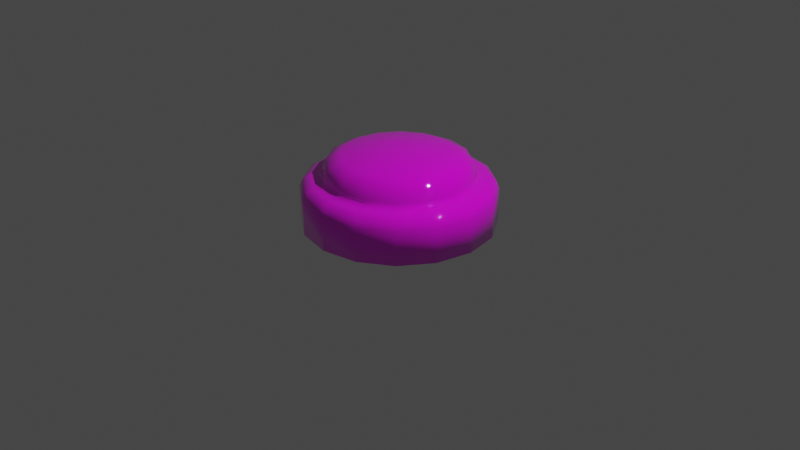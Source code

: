 # Source: TowerBuildBase.blend  (saved by Blender 2.83.19; exported with 4.5.12 LTS)
import bpy
from mathutils import Matrix  # noqa: F401  (used for matrix-valued properties, if any)

bpy.ops.wm.read_factory_settings(use_empty=True)
scene = bpy.context.scene
scene.name = 'Scene'

# ---- collections
col_collection = bpy.data.collections.new('Collection'); scene.collection.children.link(col_collection)

# ---- images (referenced by path relative to the original .blend; pixels are not part of the script)
import os
ASSET_DIR = os.environ.get("B2B_ASSET_DIR", "")  # directory of the original .blend (textures are referenced by path, not embedded)
HERE = os.path.dirname(os.path.abspath(__file__))  # packed textures are extracted next to this script under _unpacked/

def load_image(name, relpath, width, height, colorspace="sRGB"):
    """Load a texture the original file referenced (path relative to the .blend, or extracted next to this script)."""
    p = next((c for c in (os.path.join(HERE, relpath), os.path.join(ASSET_DIR, relpath)) if relpath and os.path.exists(c)), "")
    if p:
        img = bpy.data.images.load(p, check_existing=True)
        img.name = name
    else:  # same state as the original file: an image datablock whose file is absent (Cycles renders it pink)
        img = bpy.data.images.new(name, width, height)
        img.source = "FILE"
        img.filepath = "//" + (relpath or name)
    img.colorspace_settings.name = colorspace
    return img
img_colortexture_png = load_image('colorTexture.png', 'colorTexture.png', 1024, 1024, 'sRGB')

# ---- materials (node trees are filled in below, after node groups)
mat_x = bpy.data.materials.new('材质')
mat_x.use_transparent_shadow = False

# ---- material node trees
mat_x.use_nodes = True; mat_x.node_tree.nodes.clear()
_N = mat_x.node_tree.nodes; _L = mat_x.node_tree.links
n0 = _N.new('ShaderNodeBsdfPrincipled'); n0.name = 'Principled BSDF'; n0.location = (10, 300)
n0.distribution = 'GGX'
n0.subsurface_method = 'BURLEY'
n0.inputs[2].default_value = 0.01688
n0.inputs[3].default_value = 1.45
n0.inputs[13].default_value = 1.0
n0.inputs[27].default_value = (0.0, 0.0, 0.0, 1.0)
n0.inputs[28].default_value = 1.0
n1 = _N.new('ShaderNodeOutputMaterial'); n1.name = 'Material Output'; n1.location = (300, 300)
n2 = _N.new('ShaderNodeTexImage'); n2.name = '图像纹理'; n2.location = (-346, 197)
n2.image = img_colortexture_png
_L.new(n0.outputs[0], n1.inputs[0])
_L.new(n2.outputs[0], n0.inputs[0])
n1.is_active_output = True

# ---- world
world_world = bpy.data.worlds.new('World'); scene.world = world_world
world_world.use_nodes = True; world_world.node_tree.nodes.clear()
_N = world_world.node_tree.nodes; _L = world_world.node_tree.links
n0 = _N.new('ShaderNodeOutputWorld'); n0.name = 'World Output'; n0.location = (300, 300)
n1 = _N.new('ShaderNodeBackground'); n1.name = 'Background'; n1.location = (10, 300)
n1.inputs[0].default_value = (0.05088, 0.05088, 0.05088, 1.0)
_L.new(n1.outputs[0], n0.inputs[0])
n0.is_active_output = True
world_world.color = (0.05088, 0.05088, 0.05088)
world_world.use_sun_shadow = False
world_world.sun_shadow_jitter_overblur = 0.0

# ---- cameras
cam_camera = bpy.data.cameras.new('Camera')
cam_camera.clip_end = 100.0
cam_camera.ortho_scale = 7.314

# ---- lights
light_light = bpy.data.lights.new('Light', 'POINT')
light_light.transmission_factor = 0.0
light_light.energy = 1000.0
light_light.shadow_soft_size = 0.1
light_light.shadow_maximum_resolution = 0.006
light_light.use_absolute_resolution = True

# ---- meshes
me_x = bpy.data.meshes.new('柱体')
me_x.from_pydata([(0.0, 1.0, -0.004449), (0.3827, 0.9239, -0.004449), (0.7071, 0.7071, -0.004449), (0.9239, 0.3827, -0.004449), (1.0, -4.371e-08, -0.004449), (0.9239, -0.3827, -0.004449), (0.7071, -0.7071, -0.004449), (0.3827, -0.9239, -0.004449), (1.51e-07, -1.0, -0.004449), (-0.3827, -0.9239, -0.004449), (-0.7071, -0.7071, -0.004449), (-0.9239, -0.3827, -0.004449), (-1.0, 1.192e-08, -0.004449), (-0.9239, 0.3827, -0.004449), (-0.7071, 0.7071, -0.004449), (-0.3827, 0.9239, -0.004449), (0.2256, 0.5447, 0.7152), (0.2956, 0.7135, 0.536), (0.2751, 0.6641, 0.6627), (8.481e-09, 0.7723, 0.536), (-4.843e-08, 0.5896, 0.7152), (-8.382e-09, 0.7188, 0.6627), (0.4169, 0.4169, 0.7152), (0.5461, 0.5461, 0.536), (0.5083, 0.5083, 0.6627), (0.5447, 0.2256, 0.7152), (0.7135, 0.2956, 0.536), (0.6641, 0.2751, 0.6627), (0.5896, -2.98e-08, 0.7152), (0.7723, -3.122e-08, 0.536), (0.7188, -3.073e-08, 0.6627), (0.5447, -0.2256, 0.7152), (0.7135, -0.2956, 0.536), (0.6641, -0.2751, 0.6627), (0.4169, -0.4169, 0.7152), (0.5461, -0.5461, 0.536), (0.5083, -0.5083, 0.6627), (0.2256, -0.5447, 0.7152), (0.2956, -0.7135, 0.536), (0.2751, -0.6641, 0.6627), (9.686e-08, -0.5896, 0.7152), (1.251e-07, -0.7723, 0.536), (1.171e-07, -0.7188, 0.6627), (-0.2256, -0.5447, 0.7152), (-0.2956, -0.7135, 0.536), (-0.2751, -0.6641, 0.6627), (-0.4169, -0.4169, 0.7152), (-0.5461, -0.5461, 0.536), (-0.5083, -0.5083, 0.6627), (-0.5447, -0.2256, 0.7152), (-0.7135, -0.2956, 0.536), (-0.6641, -0.2751, 0.6627), (-0.5896, -2.235e-08, 0.7152), (-0.7723, 1.175e-08, 0.536), (-0.7188, 1.863e-09, 0.6627), (-0.5447, 0.2256, 0.7152), (-0.7135, 0.2956, 0.536), (-0.6641, 0.2751, 0.6627), (-0.4169, 0.4169, 0.7152), (-0.5461, 0.5461, 0.536), (-0.5083, 0.5083, 0.6627), (-0.2256, 0.5447, 0.7152), (-0.2956, 0.7135, 0.536), (-0.2751, 0.6641, 0.6627), (0.0, 1.0, 0.3514), (4.522e-09, 0.8786, 0.4704), (1.397e-09, 0.9644, 0.4356), (0.3362, 0.8117, 0.4704), (0.3827, 0.9239, 0.3514), (0.3691, 0.891, 0.4356), (0.6213, 0.6213, 0.4704), (0.7071, 0.7071, 0.3514), (0.682, 0.682, 0.4356), (0.8117, 0.3362, 0.4704), (0.9239, 0.3827, 0.3514), (0.891, 0.3691, 0.4356), (0.8786, -3.705e-08, 0.4704), (1.0, -4.371e-08, 0.3514), (0.9644, -4.191e-08, 0.4356), (0.8117, -0.3362, 0.4704), (0.9239, -0.3827, 0.3514), (0.891, -0.3691, 0.4356), (0.6213, -0.6213, 0.4704), (0.7071, -0.7071, 0.3514), (0.682, -0.682, 0.4356), (0.3362, -0.8117, 0.4704), (0.3827, -0.9239, 0.3514), (0.3691, -0.891, 0.4356), (1.372e-07, -0.8786, 0.4704), (1.51e-07, -1.0, 0.3514), (1.469e-07, -0.9644, 0.4356), (-0.3362, -0.8117, 0.4704), (-0.3827, -0.9239, 0.3514), (-0.3691, -0.891, 0.4356), (-0.6213, -0.6213, 0.4704), (-0.7071, -0.7071, 0.3514), (-0.682, -0.682, 0.4356), (-0.8117, -0.3362, 0.4704), (-0.9239, -0.3827, 0.3514), (-0.891, -0.3691, 0.4356), (-0.8786, 1.183e-08, 0.4704), (-1.0, 1.192e-08, 0.3514), (-0.9644, 1.187e-08, 0.4356), (-0.8117, 0.3362, 0.4704), (-0.9239, 0.3827, 0.3514), (-0.891, 0.3691, 0.4356), (-0.6213, 0.6213, 0.4704), (-0.7071, 0.7071, 0.3514), (-0.682, 0.682, 0.4356), (-0.3362, 0.8117, 0.4704), (-0.3827, 0.9239, 0.3514), (-0.3691, 0.891, 0.4356), (0.2956, 0.7135, 0.5101), (0.311, 0.7509, 0.4704), (6.974e-09, 0.8128, 0.4704), (8.481e-09, 0.7723, 0.5101), (0.5461, 0.5461, 0.5101), (0.5747, 0.5747, 0.4704), (0.7135, 0.2956, 0.5101), (0.7509, 0.311, 0.4704), (0.7723, -3.122e-08, 0.5101), (0.8128, -3.344e-08, 0.4704), (0.7135, -0.2956, 0.5101), (0.7509, -0.311, 0.4704), (0.5461, -0.5461, 0.5101), (0.5747, -0.5747, 0.4704), (0.2956, -0.7135, 0.5101), (0.311, -0.7509, 0.4704), (1.251e-07, -0.7723, 0.5101), (1.297e-07, -0.8128, 0.4704), (-0.2956, -0.7135, 0.5101), (-0.311, -0.7509, 0.4704), (-0.5461, -0.5461, 0.5101), (-0.5747, -0.5747, 0.4704), (-0.7135, -0.2956, 0.5101), (-0.7509, -0.311, 0.4704), (-0.7723, 1.175e-08, 0.5101), (-0.8128, 1.178e-08, 0.4704), (-0.7135, 0.2956, 0.5101), (-0.7509, 0.311, 0.4704), (-0.5461, 0.5461, 0.5101), (-0.5747, 0.5747, 0.4704), (-0.2956, 0.7135, 0.5101), (-0.311, 0.7509, 0.4704), (2.816e-08, 0.1933, 0.7579), (0.07398, 0.1786, 0.7579), (0.1367, 0.1367, 0.7579), (0.1786, 0.07398, 0.7579), (0.1933, 2.015e-10, 0.7579), (0.1786, -0.07398, 0.7579), (0.1367, -0.1367, 0.7579), (0.07398, -0.1786, 0.7579), (7.58e-08, -0.1933, 0.7579), (-0.07398, -0.1786, 0.7579), (-0.1367, -0.1367, 0.7579), (-0.1786, -0.07398, 0.7579), (-0.1933, 2.644e-09, 0.7579), (-0.1786, 0.07398, 0.7579), (-0.1367, 0.1367, 0.7579), (-0.07398, 0.1786, 0.7579)], [], [(15, 110, 64, 0), (116, 112, 17, 23), (120, 118, 26, 29), (122, 120, 29, 32), (124, 122, 32, 35), (126, 124, 35, 38), (128, 126, 38, 41), (130, 128, 41, 44), (132, 130, 44, 47), (134, 132, 47, 50), (136, 134, 50, 53), (138, 136, 53, 56), (140, 138, 56, 59), (142, 140, 59, 62), (5, 80, 83, 6), (118, 116, 23, 26), (0, 1, 2, 3, 4, 5, 6, 7, 8, 9, 10, 11, 12, 13, 14, 15), (79, 76, 121, 123), (10, 95, 98, 11), (3, 74, 77, 4), (8, 89, 92, 9), (0, 64, 68, 1), (13, 104, 107, 14), (6, 83, 86, 7), (11, 98, 101, 12), (1, 68, 71, 2), (4, 77, 80, 5), (9, 92, 95, 10), (14, 107, 110, 15), (2, 71, 74, 3), (7, 86, 89, 8), (12, 101, 104, 13), (115, 142, 62, 19), (103, 100, 137, 139), (82, 79, 123, 125), (106, 103, 139, 141), (85, 82, 125, 127), (109, 106, 141, 143), (88, 85, 127, 129), (91, 88, 129, 131), (16, 20, 144, 145), (73, 70, 117, 119), (94, 91, 131, 133), (65, 109, 143, 114), (97, 94, 133, 135), (76, 73, 119, 121), (100, 97, 135, 137), (17, 19, 21, 18), (18, 21, 20, 16), (23, 17, 18, 24), (24, 18, 16, 22), (26, 23, 24, 27), (27, 24, 22, 25), (29, 26, 27, 30), (30, 27, 25, 28), (32, 29, 30, 33), (33, 30, 28, 31), (35, 32, 33, 36), (36, 33, 31, 34), (38, 35, 36, 39), (39, 36, 34, 37), (41, 38, 39, 42), (42, 39, 37, 40), (44, 41, 42, 45), (45, 42, 40, 43), (47, 44, 45, 48), (48, 45, 43, 46), (50, 47, 48, 51), (51, 48, 46, 49), (53, 50, 51, 54), (54, 51, 49, 52), (56, 53, 54, 57), (57, 54, 52, 55), (59, 56, 57, 60), (60, 57, 55, 58), (62, 59, 60, 63), (63, 60, 58, 61), (19, 62, 63, 21), (21, 63, 61, 20), (70, 67, 113, 117), (68, 64, 66, 69), (69, 66, 65, 67), (71, 68, 69, 72), (72, 69, 67, 70), (74, 71, 72, 75), (75, 72, 70, 73), (77, 74, 75, 78), (78, 75, 73, 76), (80, 77, 78, 81), (81, 78, 76, 79), (83, 80, 81, 84), (84, 81, 79, 82), (86, 83, 84, 87), (87, 84, 82, 85), (89, 86, 87, 90), (90, 87, 85, 88), (92, 89, 90, 93), (93, 90, 88, 91), (95, 92, 93, 96), (96, 93, 91, 94), (98, 95, 96, 99), (99, 96, 94, 97), (101, 98, 99, 102), (102, 99, 97, 100), (104, 101, 102, 105), (105, 102, 100, 103), (107, 104, 105, 108), (108, 105, 103, 106), (110, 107, 108, 111), (111, 108, 106, 109), (64, 110, 111, 66), (66, 111, 109, 65), (112, 115, 19, 17), (113, 114, 115, 112), (117, 113, 112, 116), (119, 117, 116, 118), (121, 119, 118, 120), (123, 121, 120, 122), (125, 123, 122, 124), (127, 125, 124, 126), (129, 127, 126, 128), (131, 129, 128, 130), (133, 131, 130, 132), (135, 133, 132, 134), (137, 135, 134, 136), (139, 137, 136, 138), (141, 139, 138, 140), (143, 141, 140, 142), (114, 143, 142, 115), (67, 65, 114, 113), (145, 144, 159, 158, 157, 156, 155, 154, 153, 152, 151, 150, 149, 148, 147, 146), (28, 25, 147, 148), (37, 34, 150, 151), (46, 43, 153, 154), (55, 52, 156, 157), (25, 22, 146, 147), (34, 31, 149, 150), (43, 40, 152, 153), (52, 49, 155, 156), (61, 58, 158, 159), (22, 16, 145, 146), (31, 28, 148, 149), (40, 37, 151, 152), (49, 46, 154, 155), (58, 55, 157, 158), (20, 61, 159, 144)])
me_x.polygons.foreach_set('use_smooth', [True] * 146)
_uv = me_x.uv_layers.new(name='UV 贴图')
_uv.uv.foreach_set('vector', [0.2302, 0.9461, 0.2302, 0.962, 0.2275, 0.962, 0.2275, 0.9461, 0.5732, 0.7729, 0.5759, 0.7729, 0.5759, 0.7729, 0.5732, 0.7729, 0.5679, 0.7729, 0.5706, 0.7729, 0.5706, 0.7729, 0.5679, 0.7729, 0.5653, 0.7729, 0.5679, 0.7729, 0.5679, 0.7729, 0.5653, 0.7729, 0.5626, 0.7729, 0.5653, 0.7729, 0.5653, 0.7729, 0.5626, 0.7729, 0.56, 0.7729, 0.5626, 0.7729, 0.5626, 0.7729, 0.56, 0.7729, 0.5573, 0.7729, 0.56, 0.7729, 0.56, 0.7729, 0.5573, 0.7729, 0.5547, 0.7729, 0.5573, 0.7729, 0.5573, 0.7729, 0.5547, 0.7729, 0.552, 0.7729, 0.5547, 0.7729, 0.5547, 0.7729, 0.552, 0.7729, 0.5494, 0.7729, 0.552, 0.7729, 0.552, 0.7729, 0.5494, 0.7729, 0.5467, 0.7729, 0.5494, 0.7729, 0.5494, 0.7729, 0.5467, 0.7729, 0.5441, 0.7729, 0.5467, 0.7729, 0.5467, 0.7729, 0.5441, 0.7729, 0.5414, 0.7729, 0.5441, 0.7729, 0.5441, 0.7729, 0.5414, 0.7729, 0.5388, 0.7729, 0.5414, 0.7729, 0.5414, 0.7729, 0.5388, 0.7729, 0.2567, 0.9461, 0.2567, 0.962, 0.2541, 0.962, 0.2541, 0.9461, 0.5706, 0.7729, 0.5732, 0.7729, 0.5732, 0.7729, 0.5706, 0.7729, 0.2594, 0.9457, 0.2633, 0.9449, 0.2666, 0.9427, 0.2688, 0.9394, 0.2696, 0.9355, 0.2688, 0.9316, 0.2666, 0.9283, 0.2633, 0.9261, 0.2594, 0.9253, 0.2555, 0.9261, 0.2522, 0.9283, 0.25, 0.9316, 0.2492, 0.9355, 0.25, 0.9394, 0.2522, 0.9427, 0.2555, 0.9449, 0.2567, 0.9673, 0.2594, 0.9673, 0.2594, 0.9673, 0.2567, 0.9673, 0.2435, 0.9461, 0.2435, 0.962, 0.2408, 0.962, 0.2408, 0.9461, 0.262, 0.9461, 0.262, 0.962, 0.2594, 0.962, 0.2594, 0.9461, 0.2488, 0.9461, 0.2488, 0.962, 0.2461, 0.962, 0.2461, 0.9461, 0.27, 0.9461, 0.27, 0.962, 0.2673, 0.962, 0.2673, 0.9461, 0.2355, 0.9461, 0.2355, 0.962, 0.2329, 0.962, 0.2329, 0.9461, 0.2541, 0.9461, 0.2541, 0.962, 0.2514, 0.962, 0.2514, 0.9461, 0.2408, 0.9461, 0.2408, 0.962, 0.2382, 0.962, 0.2382, 0.9461, 0.2673, 0.9461, 0.2673, 0.962, 0.2647, 0.962, 0.2647, 0.9461, 0.2594, 0.9461, 0.2594, 0.962, 0.2567, 0.962, 0.2567, 0.9461, 0.2461, 0.9461, 0.2461, 0.962, 0.2435, 0.962, 0.2435, 0.9461, 0.2329, 0.9461, 0.2329, 0.962, 0.2302, 0.962, 0.2302, 0.9461, 0.2647, 0.9461, 0.2647, 0.962, 0.262, 0.962, 0.262, 0.9461, 0.2514, 0.9461, 0.2514, 0.962, 0.2488, 0.962, 0.2488, 0.9461, 0.2382, 0.9461, 0.2382, 0.962, 0.2355, 0.962, 0.2355, 0.9461, 0.5361, 0.7729, 0.5388, 0.7729, 0.5388, 0.7729, 0.5361, 0.7729, 0.2355, 0.9673, 0.2382, 0.9673, 0.2382, 0.9673, 0.2355, 0.9673, 0.2541, 0.9673, 0.2567, 0.9673, 0.2567, 0.9673, 0.2541, 0.9673, 0.2329, 0.9673, 0.2355, 0.9673, 0.2355, 0.9673, 0.2329, 0.9673, 0.2514, 0.9673, 0.2541, 0.9673, 0.2541, 0.9673, 0.2514, 0.9673, 0.2302, 0.9673, 0.2329, 0.9673, 0.2329, 0.9673, 0.2302, 0.9673, 0.2488, 0.9673, 0.2514, 0.9673, 0.2514, 0.9673, 0.2488, 0.9673, 0.2461, 0.9673, 0.2488, 0.9673, 0.2488, 0.9673, 0.2461, 0.9673, 0.5497, 0.7482, 0.5467, 0.7488, 0.5467, 0.7488, 0.5497, 0.7482, 0.262, 0.9673, 0.2647, 0.9673, 0.2647, 0.9673, 0.262, 0.9673, 0.2435, 0.9673, 0.2461, 0.9673, 0.2461, 0.9673, 0.2435, 0.9673, 0.2275, 0.9673, 0.2302, 0.9673, 0.2302, 0.9673, 0.2275, 0.9673, 0.2408, 0.9673, 0.2435, 0.9673, 0.2435, 0.9673, 0.2408, 0.9673, 0.2594, 0.9673, 0.262, 0.9673, 0.262, 0.9673, 0.2594, 0.9673, 0.2382, 0.9673, 0.2408, 0.9673, 0.2408, 0.9673, 0.2382, 0.9673, 0.5759, 0.7729, 0.5785, 0.7729, 0.5785, 0.7729, 0.576, 0.7729, 0.5505, 0.7505, 0.5468, 0.7512, 0.5467, 0.7488, 0.5497, 0.7482, 0.5732, 0.7729, 0.5759, 0.7729, 0.5758, 0.7729, 0.5733, 0.7729, 0.5538, 0.7483, 0.5507, 0.7504, 0.5497, 0.7482, 0.5522, 0.7465, 0.5706, 0.7729, 0.5732, 0.7729, 0.5732, 0.7729, 0.5707, 0.7729, 0.556, 0.7451, 0.554, 0.7481, 0.5522, 0.7465, 0.5539, 0.744, 0.5679, 0.7729, 0.5706, 0.7729, 0.5705, 0.7729, 0.568, 0.7729, 0.5569, 0.7412, 0.5561, 0.7448, 0.5539, 0.744, 0.5545, 0.741, 0.5653, 0.7729, 0.5679, 0.7729, 0.5678, 0.7729, 0.5654, 0.7729, 0.5561, 0.7373, 0.5569, 0.7409, 0.5545, 0.741, 0.5539, 0.7381, 0.5626, 0.7729, 0.5653, 0.7729, 0.5652, 0.7729, 0.5627, 0.7729, 0.554, 0.7339, 0.556, 0.737, 0.5539, 0.7381, 0.5522, 0.7355, 0.56, 0.7729, 0.5626, 0.7729, 0.5625, 0.7729, 0.5601, 0.7729, 0.5507, 0.7317, 0.5538, 0.7338, 0.5522, 0.7355, 0.5497, 0.7339, 0.5573, 0.7729, 0.56, 0.7729, 0.5599, 0.7729, 0.5574, 0.7729, 0.5468, 0.7309, 0.5505, 0.7316, 0.5497, 0.7339, 0.5467, 0.7333, 0.5547, 0.7729, 0.5573, 0.7729, 0.5572, 0.7729, 0.5548, 0.7729, 0.5429, 0.7316, 0.5466, 0.7309, 0.5467, 0.7333, 0.5437, 0.7339, 0.552, 0.7729, 0.5547, 0.7729, 0.5546, 0.7729, 0.5521, 0.7729, 0.5396, 0.7338, 0.5427, 0.7317, 0.5437, 0.7339, 0.5412, 0.7355, 0.5494, 0.7729, 0.552, 0.7729, 0.5519, 0.7729, 0.5495, 0.7729, 0.5374, 0.737, 0.5394, 0.7339, 0.5412, 0.7355, 0.5395, 0.7381, 0.5467, 0.7729, 0.5494, 0.7729, 0.5493, 0.7729, 0.5468, 0.7729, 0.5365, 0.7409, 0.5373, 0.7373, 0.5395, 0.7381, 0.5389, 0.741, 0.5441, 0.7729, 0.5467, 0.7729, 0.5466, 0.7729, 0.5441, 0.7729, 0.5373, 0.7448, 0.5365, 0.7412, 0.5389, 0.741, 0.5395, 0.744, 0.5414, 0.7729, 0.5441, 0.7729, 0.544, 0.7729, 0.5415, 0.7729, 0.5394, 0.7481, 0.5374, 0.7451, 0.5395, 0.744, 0.5412, 0.7465, 0.5388, 0.7729, 0.5414, 0.7729, 0.5413, 0.7729, 0.5388, 0.7729, 0.5427, 0.7504, 0.5396, 0.7483, 0.5412, 0.7465, 0.5437, 0.7482, 0.5361, 0.7729, 0.5388, 0.7729, 0.5387, 0.7729, 0.5362, 0.7729, 0.5466, 0.7512, 0.5429, 0.7505, 0.5437, 0.7482, 0.5467, 0.7488, 0.2647, 0.9673, 0.2673, 0.9673, 0.2673, 0.9673, 0.2647, 0.9673, 0.2673, 0.962, 0.27, 0.962, 0.27, 0.9673, 0.2673, 0.9673, 0.2673, 0.9673, 0.27, 0.9673, 0.27, 0.9673, 0.2673, 0.9673, 0.2647, 0.962, 0.2673, 0.962, 0.2673, 0.9673, 0.2647, 0.9673, 0.2647, 0.9673, 0.2673, 0.9673, 0.2673, 0.9673, 0.2647, 0.9673, 0.262, 0.962, 0.2647, 0.962, 0.2647, 0.9673, 0.262, 0.9673, 0.262, 0.9673, 0.2647, 0.9673, 0.2647, 0.9673, 0.262, 0.9673, 0.2594, 0.962, 0.262, 0.962, 0.262, 0.9673, 0.2594, 0.9673, 0.2594, 0.9673, 0.262, 0.9673, 0.262, 0.9673, 0.2594, 0.9673, 0.2567, 0.962, 0.2594, 0.962, 0.2594, 0.9673, 0.2567, 0.9673, 0.2567, 0.9673, 0.2594, 0.9673, 0.2594, 0.9673, 0.2567, 0.9673, 0.2541, 0.962, 0.2567, 0.962, 0.2567, 0.9673, 0.2541, 0.9673, 0.2541, 0.9673, 0.2567, 0.9673, 0.2567, 0.9673, 0.2541, 0.9673, 0.2514, 0.962, 0.2541, 0.962, 0.2541, 0.9673, 0.2514, 0.9673, 0.2514, 0.9673, 0.2541, 0.9673, 0.2541, 0.9673, 0.2514, 0.9673, 0.2488, 0.962, 0.2514, 0.962, 0.2514, 0.9673, 0.2488, 0.9673, 0.2488, 0.9673, 0.2514, 0.9673, 0.2514, 0.9673, 0.2488, 0.9673, 0.2461, 0.962, 0.2488, 0.962, 0.2488, 0.9673, 0.2461, 0.9673, 0.2461, 0.9673, 0.2488, 0.9673, 0.2488, 0.9673, 0.2461, 0.9673, 0.2435, 0.962, 0.2461, 0.962, 0.2461, 0.9673, 0.2435, 0.9673, 0.2435, 0.9673, 0.2461, 0.9673, 0.2461, 0.9673, 0.2435, 0.9673, 0.2408, 0.962, 0.2435, 0.962, 0.2435, 0.9673, 0.2408, 0.9673, 0.2408, 0.9673, 0.2435, 0.9673, 0.2435, 0.9673, 0.2408, 0.9673, 0.2382, 0.962, 0.2408, 0.962, 0.2408, 0.9673, 0.2382, 0.9673, 0.2382, 0.9673, 0.2408, 0.9673, 0.2408, 0.9673, 0.2382, 0.9673, 0.2355, 0.962, 0.2382, 0.962, 0.2382, 0.9673, 0.2355, 0.9673, 0.2355, 0.9673, 0.2382, 0.9673, 0.2382, 0.9673, 0.2355, 0.9673, 0.2329, 0.962, 0.2355, 0.962, 0.2355, 0.9673, 0.2329, 0.9673, 0.2329, 0.9673, 0.2355, 0.9673, 0.2355, 0.9673, 0.2329, 0.9673, 0.2302, 0.962, 0.2329, 0.962, 0.2329, 0.9673, 0.2302, 0.9673, 0.2302, 0.9673, 0.2329, 0.9673, 0.2329, 0.9673, 0.2302, 0.9673, 0.2275, 0.962, 0.2302, 0.962, 0.2302, 0.9673, 0.2276, 0.9673, 0.2276, 0.9673, 0.2302, 0.9673, 0.2302, 0.9673, 0.2275, 0.9673, 0.5759, 0.7729, 0.5785, 0.7729, 0.5785, 0.7729, 0.5759, 0.7729, 0.2673, 0.9673, 0.27, 0.9673, 0.27, 0.9673, 0.2673, 0.9673, 0.2647, 0.9673, 0.2673, 0.9673, 0.2673, 0.9673, 0.2647, 0.9673, 0.262, 0.9673, 0.2647, 0.9673, 0.2647, 0.9673, 0.262, 0.9673, 0.2594, 0.9673, 0.262, 0.9673, 0.262, 0.9673, 0.2594, 0.9673, 0.2567, 0.9673, 0.2594, 0.9673, 0.2594, 0.9673, 0.2567, 0.9673, 0.2541, 0.9673, 0.2567, 0.9673, 0.2567, 0.9673, 0.2541, 0.9673, 0.2514, 0.9673, 0.2541, 0.9673, 0.2541, 0.9673, 0.2514, 0.9673, 0.2488, 0.9673, 0.2514, 0.9673, 0.2514, 0.9673, 0.2488, 0.9673, 0.2461, 0.9673, 0.2488, 0.9673, 0.2488, 0.9673, 0.2461, 0.9673, 0.2435, 0.9673, 0.2461, 0.9673, 0.2461, 0.9673, 0.2435, 0.9673, 0.2408, 0.9673, 0.2435, 0.9673, 0.2435, 0.9673, 0.2408, 0.9673, 0.2382, 0.9673, 0.2408, 0.9673, 0.2408, 0.9673, 0.2382, 0.9673, 0.2355, 0.9673, 0.2382, 0.9673, 0.2382, 0.9673, 0.2355, 0.9673, 0.2329, 0.9673, 0.2355, 0.9673, 0.2355, 0.9673, 0.2329, 0.9673, 0.2302, 0.9673, 0.2329, 0.9673, 0.2329, 0.9673, 0.2302, 0.9673, 0.2275, 0.9673, 0.2302, 0.9673, 0.2302, 0.9673, 0.2275, 0.9673, 0.2673, 0.9673, 0.27, 0.9673, 0.27, 0.9673, 0.2673, 0.9673, 0.5497, 0.7482, 0.5467, 0.7488, 0.5437, 0.7482, 0.5412, 0.7465, 0.5395, 0.744, 0.5389, 0.741, 0.5395, 0.7381, 0.5412, 0.7355, 0.5437, 0.7339, 0.5467, 0.7333, 0.5497, 0.7339, 0.5522, 0.7355, 0.5539, 0.7381, 0.5545, 0.741, 0.5539, 0.744, 0.5522, 0.7465, 0.5545, 0.741, 0.5539, 0.744, 0.5539, 0.744, 0.5545, 0.741, 0.5497, 0.7339, 0.5522, 0.7355, 0.5522, 0.7355, 0.5497, 0.7339, 0.5412, 0.7355, 0.5437, 0.7339, 0.5437, 0.7339, 0.5412, 0.7355, 0.5395, 0.744, 0.5389, 0.741, 0.5389, 0.741, 0.5395, 0.744, 0.5539, 0.744, 0.5522, 0.7465, 0.5522, 0.7465, 0.5539, 0.744, 0.5522, 0.7355, 0.5539, 0.7381, 0.5539, 0.7381, 0.5522, 0.7355, 0.5437, 0.7339, 0.5467, 0.7333, 0.5467, 0.7333, 0.5437, 0.7339, 0.5389, 0.741, 0.5395, 0.7381, 0.5395, 0.7381, 0.5389, 0.741, 0.5437, 0.7482, 0.5412, 0.7465, 0.5412, 0.7465, 0.5437, 0.7482, 0.5522, 0.7465, 0.5497, 0.7482, 0.5497, 0.7482, 0.5522, 0.7465, 0.5539, 0.7381, 0.5545, 0.741, 0.5545, 0.741, 0.5539, 0.7381, 0.5467, 0.7333, 0.5497, 0.7339, 0.5497, 0.7339, 0.5467, 0.7333, 0.5395, 0.7381, 0.5412, 0.7355, 0.5412, 0.7355, 0.5395, 0.7381, 0.5412, 0.7465, 0.5395, 0.744, 0.5395, 0.744, 0.5412, 0.7465, 0.5467, 0.7488, 0.5437, 0.7482, 0.5437, 0.7482, 0.5467, 0.7488])
me_x.materials.append(mat_x)
me_x.use_remesh_fix_poles = True
me_x.use_remesh_preserve_attributes = False
me_x.use_mirror_vertex_groups = False
me_x.update()

# ---- objects
ob_light = bpy.data.objects.new('Light', light_light)
ob_camera = bpy.data.objects.new('Camera', cam_camera)
ob_x = bpy.data.objects.new('柱体', me_x)

# ---- transforms, parenting, visibility, modifiers, constraints
ob_light.location = (4.076, 1.005, 5.904)
ob_light.rotation_euler = (0.6503, 0.05522, 1.866)
ob_light.lock_rotations_4d = False
ob_light.empty_display_type = 'ARROWS'
ob_light.color = (0.0, 0.0, 0.0, 0.0)
ob_light.lineart.crease_threshold = 0.0
ob_camera.location = (7.359, -6.926, 4.958)
ob_camera.rotation_euler = (1.109, 0.0, 0.8149)
ob_camera.lock_rotations_4d = False
ob_camera.empty_display_type = 'ARROWS'
ob_camera.color = (0.0, 0.0, 0.0, 0.0)
ob_camera.display_type = 'WIRE'
ob_camera.lineart.crease_threshold = 0.0
ob_x.location = (0.0, 0.0, 0.0)
ob_x.lineart.crease_threshold = 0.0

# ---- collection membership
col_collection.objects.link(ob_light)
col_collection.objects.link(ob_camera)
col_collection.objects.link(ob_x)

# ---- scene / render settings (as saved in the file)
scene.camera = ob_camera
scene.frame_start = 1; scene.frame_end = 250; scene.frame_set(1)
scene.render.engine = 'BLENDER_EEVEE_NEXT'
scene.cycles.use_denoising = False
scene.cycles.samples = 128
scene.cycles.sampling_pattern = 'TABULATED_SOBOL'
scene.cycles.use_adaptive_sampling = False
scene.cycles.use_light_tree = False
scene.view_settings.view_transform = 'Filmic'
bpy.context.view_layer.update()
